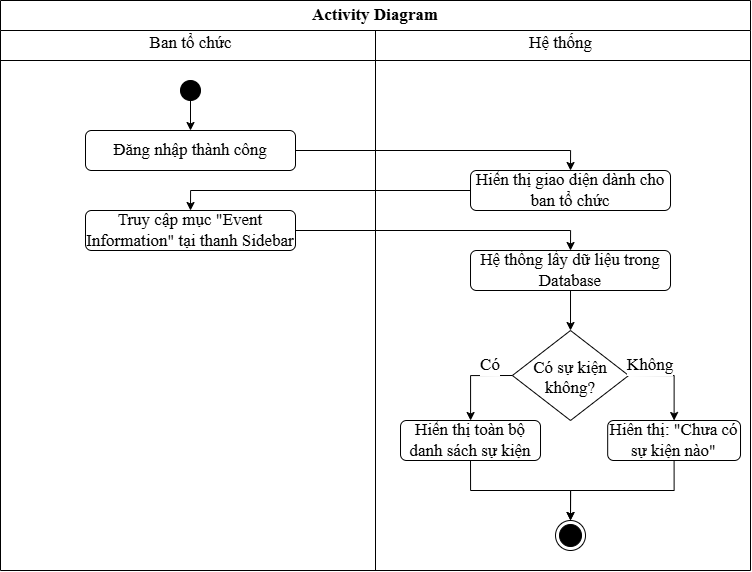

The diagram above was exported from draw.io. Its source (the exported page's mxGraphModel, read from the mxfile embedded in the PNG):
<mxGraphModel dx="1647" dy="612" grid="1" gridSize="10" guides="1" tooltips="1" connect="1" arrows="1" fold="1" page="1" pageScale="1" pageWidth="850" pageHeight="1100" math="0" shadow="0" adaptiveColors="none">
  <root>
    <mxCell id="d2mrafAp7gvlWBXtJvBi-0" />
    <mxCell id="d2mrafAp7gvlWBXtJvBi-1" parent="d2mrafAp7gvlWBXtJvBi-0" />
    <mxCell id="d2mrafAp7gvlWBXtJvBi-2" parent="d2mrafAp7gvlWBXtJvBi-1" style="swimlane;whiteSpace=wrap;html=1;startSize=30;fontFamily=Times New Roman;fontSize=17;" value="Activity Diagram" vertex="1">
      <mxGeometry height="570" width="750" x="-380" y="310" as="geometry" />
    </mxCell>
    <mxCell id="d2mrafAp7gvlWBXtJvBi-3" edge="1" parent="d2mrafAp7gvlWBXtJvBi-2" style="endArrow=none;html=1;fontFamily=Times New Roman;fontSize=17;" value="">
      <mxGeometry height="50" relative="1" width="50" as="geometry">
        <mxPoint y="60" as="sourcePoint" />
        <mxPoint x="750" y="60" as="targetPoint" />
      </mxGeometry>
    </mxCell>
    <mxCell id="d2mrafAp7gvlWBXtJvBi-4" edge="1" parent="d2mrafAp7gvlWBXtJvBi-2" source="d2mrafAp7gvlWBXtJvBi-5" style="edgeStyle=orthogonalEdgeStyle;orthogonalLoop=1;jettySize=auto;html=1;exitX=0.5;exitY=1;exitDx=0;exitDy=0;entryX=0.5;entryY=0;entryDx=0;entryDy=0;fontFamily=Times New Roman;fontSize=17;" target="d2mrafAp7gvlWBXtJvBi-11">
      <mxGeometry relative="1" as="geometry">
        <mxPoint x="169.86" y="100" as="sourcePoint" />
        <mxPoint x="169.86" y="140" as="targetPoint" />
      </mxGeometry>
    </mxCell>
    <mxCell id="d2mrafAp7gvlWBXtJvBi-5" parent="d2mrafAp7gvlWBXtJvBi-2" style="ellipse;fillColor=strokeColor;html=1;fontFamily=Times New Roman;fontSize=17;" value="" vertex="1">
      <mxGeometry height="20" width="20" x="180" y="80" as="geometry" />
    </mxCell>
    <mxCell id="d2mrafAp7gvlWBXtJvBi-8" parent="d2mrafAp7gvlWBXtJvBi-2" style="text;html=1;align=center;verticalAlign=middle;resizable=0;points=[];autosize=1;strokeColor=none;fillColor=none;fontFamily=Times New Roman;fontSize=17;fontColor=default;labelBackgroundColor=default;" value="Ban tổ chức" vertex="1">
      <mxGeometry height="30" width="110" x="135" y="28" as="geometry" />
    </mxCell>
    <mxCell id="d2mrafAp7gvlWBXtJvBi-9" parent="d2mrafAp7gvlWBXtJvBi-2" style="text;html=1;align=center;verticalAlign=middle;resizable=0;points=[];autosize=1;strokeColor=none;fillColor=none;fontFamily=Times New Roman;fontSize=17;fontColor=default;labelBackgroundColor=default;" value="Hệ thống" vertex="1">
      <mxGeometry height="30" width="90" x="515.0000000000001" y="28" as="geometry" />
    </mxCell>
    <mxCell id="2p925IrVQK7cE8M_zu58-0" edge="1" parent="d2mrafAp7gvlWBXtJvBi-2" source="d2mrafAp7gvlWBXtJvBi-11" style="edgeStyle=orthogonalEdgeStyle;shape=connector;rounded=0;hachureGap=4;orthogonalLoop=1;jettySize=auto;html=1;exitX=1;exitY=0.5;exitDx=0;exitDy=0;entryX=0.5;entryY=0;entryDx=0;entryDy=0;strokeColor=default;align=center;verticalAlign=middle;fontFamily=Architects Daughter;fontSource=https%3A%2F%2Ffonts.googleapis.com%2Fcss%3Ffamily%3DArchitects%2BDaughter;fontSize=11;fontColor=default;labelBackgroundColor=default;endArrow=classic;" target="jlzo-L7smEOfmayq6vEL-1">
      <mxGeometry relative="1" as="geometry" />
    </mxCell>
    <mxCell id="d2mrafAp7gvlWBXtJvBi-11" parent="d2mrafAp7gvlWBXtJvBi-2" style="rounded=1;whiteSpace=wrap;html=1;fontFamily=Times New Roman;fontSize=17;" value="Đăng nhập thành công" vertex="1">
      <mxGeometry height="40" width="210" x="85" y="130" as="geometry" />
    </mxCell>
    <mxCell id="2p925IrVQK7cE8M_zu58-3" edge="1" parent="d2mrafAp7gvlWBXtJvBi-2" source="d2mrafAp7gvlWBXtJvBi-13" style="edgeStyle=orthogonalEdgeStyle;shape=connector;rounded=0;hachureGap=4;orthogonalLoop=1;jettySize=auto;html=1;exitX=0.5;exitY=1;exitDx=0;exitDy=0;entryX=0.5;entryY=0;entryDx=0;entryDy=0;strokeColor=default;align=center;verticalAlign=middle;fontFamily=Architects Daughter;fontSource=https%3A%2F%2Ffonts.googleapis.com%2Fcss%3Ffamily%3DArchitects%2BDaughter;fontSize=11;fontColor=default;labelBackgroundColor=default;endArrow=classic;" target="d2mrafAp7gvlWBXtJvBi-16">
      <mxGeometry relative="1" as="geometry" />
    </mxCell>
    <mxCell id="d2mrafAp7gvlWBXtJvBi-13" parent="d2mrafAp7gvlWBXtJvBi-2" style="rounded=1;whiteSpace=wrap;html=1;fontFamily=Times New Roman;fontSize=17;" value="Hệ thống lấy dữ liệu trong Database" vertex="1">
      <mxGeometry height="40" width="200" x="470.01" y="250" as="geometry" />
    </mxCell>
    <mxCell id="Y6_KO5nbTOPBp5NBR1j2-2" edge="1" parent="d2mrafAp7gvlWBXtJvBi-2" source="d2mrafAp7gvlWBXtJvBi-16" style="edgeStyle=orthogonalEdgeStyle;shape=connector;curved=0;rounded=0;hachureGap=4;orthogonalLoop=1;jettySize=auto;html=1;exitX=0;exitY=0.5;exitDx=0;exitDy=0;strokeColor=default;align=center;verticalAlign=middle;fontFamily=Times New Roman;fontSize=17;fontColor=default;labelBackgroundColor=default;endArrow=classic;" target="NC3xsc0jfGlwuYQKBAtZ-15">
      <mxGeometry relative="1" as="geometry" />
    </mxCell>
    <mxCell id="Y6_KO5nbTOPBp5NBR1j2-3" edge="1" parent="d2mrafAp7gvlWBXtJvBi-2" source="d2mrafAp7gvlWBXtJvBi-16" style="edgeStyle=orthogonalEdgeStyle;shape=connector;curved=0;rounded=0;hachureGap=4;orthogonalLoop=1;jettySize=auto;html=1;exitX=1;exitY=0.5;exitDx=0;exitDy=0;strokeColor=default;align=center;verticalAlign=middle;fontFamily=Times New Roman;fontSize=17;fontColor=default;labelBackgroundColor=default;endArrow=classic;" target="d2mrafAp7gvlWBXtJvBi-32">
      <mxGeometry relative="1" as="geometry" />
    </mxCell>
    <mxCell id="d2mrafAp7gvlWBXtJvBi-16" parent="d2mrafAp7gvlWBXtJvBi-2" style="rhombus;fontFamily=Times New Roman;fontSize=17;" value="Có sự kiện &#10;không?" vertex="1">
      <mxGeometry height="90" width="116.25" x="511.89" y="330" as="geometry" />
    </mxCell>
    <mxCell id="d2mrafAp7gvlWBXtJvBi-32" parent="d2mrafAp7gvlWBXtJvBi-2" style="rounded=1;whiteSpace=wrap;html=1;fontFamily=Times New Roman;fontSize=17;" value="Hiên thị: &quot;Chưa có sự kiện nào&quot;" vertex="1">
      <mxGeometry height="40" width="132.83" x="607.18" y="420" as="geometry" />
    </mxCell>
    <mxCell id="2p925IrVQK7cE8M_zu58-4" edge="1" parent="d2mrafAp7gvlWBXtJvBi-2" source="NC3xsc0jfGlwuYQKBAtZ-15" style="edgeStyle=orthogonalEdgeStyle;shape=connector;rounded=0;hachureGap=4;orthogonalLoop=1;jettySize=auto;html=1;exitX=0.5;exitY=1;exitDx=0;exitDy=0;entryX=0.5;entryY=0;entryDx=0;entryDy=0;strokeColor=default;align=center;verticalAlign=middle;fontFamily=Architects Daughter;fontSource=https%3A%2F%2Ffonts.googleapis.com%2Fcss%3Ffamily%3DArchitects%2BDaughter;fontSize=11;fontColor=default;labelBackgroundColor=default;endArrow=classic;" target="N3p4S3sTsD86Pd049uuY-43">
      <mxGeometry relative="1" as="geometry" />
    </mxCell>
    <mxCell id="NC3xsc0jfGlwuYQKBAtZ-15" parent="d2mrafAp7gvlWBXtJvBi-2" style="rounded=1;whiteSpace=wrap;html=1;fontFamily=Times New Roman;fontSize=17;" value="Hiển thị toàn bộ danh sách sự kiện" vertex="1">
      <mxGeometry height="40" width="140" x="400.01" y="420" as="geometry" />
    </mxCell>
    <mxCell id="NC3xsc0jfGlwuYQKBAtZ-16" parent="d2mrafAp7gvlWBXtJvBi-2" style="text;html=1;align=center;verticalAlign=middle;whiteSpace=wrap;rounded=0;fontFamily=Times New Roman;fontSize=17;fontColor=default;labelBackgroundColor=default;" value="Không" vertex="1">
      <mxGeometry height="10" width="30" x="635.0099999999999" y="360" as="geometry" />
    </mxCell>
    <mxCell id="NC3xsc0jfGlwuYQKBAtZ-17" parent="d2mrafAp7gvlWBXtJvBi-2" style="text;html=1;align=center;verticalAlign=middle;whiteSpace=wrap;rounded=0;fontFamily=Times New Roman;fontSize=17;fontColor=default;labelBackgroundColor=default;" value="Có" vertex="1">
      <mxGeometry height="10" width="20" x="480.01" y="360" as="geometry" />
    </mxCell>
    <mxCell id="2p925IrVQK7cE8M_zu58-1" edge="1" parent="d2mrafAp7gvlWBXtJvBi-2" source="jlzo-L7smEOfmayq6vEL-1" style="edgeStyle=orthogonalEdgeStyle;shape=connector;rounded=0;hachureGap=4;orthogonalLoop=1;jettySize=auto;html=1;exitX=0;exitY=0.5;exitDx=0;exitDy=0;entryX=0.5;entryY=0;entryDx=0;entryDy=0;strokeColor=default;align=center;verticalAlign=middle;fontFamily=Architects Daughter;fontSource=https%3A%2F%2Ffonts.googleapis.com%2Fcss%3Ffamily%3DArchitects%2BDaughter;fontSize=11;fontColor=default;labelBackgroundColor=default;endArrow=classic;" target="jlzo-L7smEOfmayq6vEL-2">
      <mxGeometry relative="1" as="geometry" />
    </mxCell>
    <mxCell id="jlzo-L7smEOfmayq6vEL-1" parent="d2mrafAp7gvlWBXtJvBi-2" style="rounded=1;whiteSpace=wrap;html=1;fontFamily=Times New Roman;fontSize=17;" value="Hiển thị giao diện dành cho ban tổ chức" vertex="1">
      <mxGeometry height="40" width="200" x="470.01" y="170" as="geometry" />
    </mxCell>
    <mxCell id="2p925IrVQK7cE8M_zu58-2" edge="1" parent="d2mrafAp7gvlWBXtJvBi-2" source="jlzo-L7smEOfmayq6vEL-2" style="edgeStyle=orthogonalEdgeStyle;shape=connector;rounded=0;hachureGap=4;orthogonalLoop=1;jettySize=auto;html=1;exitX=1;exitY=0.5;exitDx=0;exitDy=0;entryX=0.5;entryY=0;entryDx=0;entryDy=0;strokeColor=default;align=center;verticalAlign=middle;fontFamily=Architects Daughter;fontSource=https%3A%2F%2Ffonts.googleapis.com%2Fcss%3Ffamily%3DArchitects%2BDaughter;fontSize=11;fontColor=default;labelBackgroundColor=default;endArrow=classic;" target="d2mrafAp7gvlWBXtJvBi-13">
      <mxGeometry relative="1" as="geometry" />
    </mxCell>
    <mxCell id="jlzo-L7smEOfmayq6vEL-2" parent="d2mrafAp7gvlWBXtJvBi-2" style="rounded=1;whiteSpace=wrap;html=1;fontFamily=Times New Roman;fontSize=17;" value="Truy cập mục &quot;Event Information&quot;&amp;nbsp;&lt;span style=&quot;background-color: transparent; color: light-dark(rgb(0, 0, 0), rgb(255, 255, 255));&quot;&gt;tại thanh Sidebar&lt;/span&gt;" vertex="1">
      <mxGeometry height="40" width="210" x="85" y="210" as="geometry" />
    </mxCell>
    <mxCell id="2p925IrVQK7cE8M_zu58-6" edge="1" parent="d2mrafAp7gvlWBXtJvBi-2" source="d2mrafAp7gvlWBXtJvBi-32" style="edgeStyle=orthogonalEdgeStyle;shape=connector;rounded=0;hachureGap=4;orthogonalLoop=1;jettySize=auto;html=1;exitX=0.5;exitY=1;exitDx=0;exitDy=0;strokeColor=default;align=center;verticalAlign=middle;fontFamily=Architects Daughter;fontSource=https%3A%2F%2Ffonts.googleapis.com%2Fcss%3Ffamily%3DArchitects%2BDaughter;fontSize=11;fontColor=default;labelBackgroundColor=default;endArrow=classic;" target="N3p4S3sTsD86Pd049uuY-43" value="">
      <mxGeometry relative="1" as="geometry">
        <mxPoint x="294" y="770" as="sourcePoint" />
        <mxPoint x="190" y="920" as="targetPoint" />
      </mxGeometry>
    </mxCell>
    <mxCell id="N3p4S3sTsD86Pd049uuY-43" parent="d2mrafAp7gvlWBXtJvBi-2" style="ellipse;html=1;shape=endState;fillColor=strokeColor;hachureGap=4;fontFamily=Times New Roman;fontSize=17;fontColor=default;labelBackgroundColor=default;" value="" vertex="1">
      <mxGeometry height="30" width="30" x="555.01" y="520" as="geometry" />
    </mxCell>
    <mxCell id="d2mrafAp7gvlWBXtJvBi-33" edge="1" parent="d2mrafAp7gvlWBXtJvBi-1" style="endArrow=none;html=1;rounded=0;align=center;verticalAlign=top;endFill=0;labelBackgroundColor=none;endSize=6;entryX=0.5;entryY=1;entryDx=0;entryDy=0;fontFamily=Times New Roman;fontSize=17;" target="d2mrafAp7gvlWBXtJvBi-2" value="">
      <mxGeometry relative="1" as="geometry">
        <mxPoint x="-5" y="340" as="sourcePoint" />
      </mxGeometry>
    </mxCell>
  </root>
</mxGraphModel>